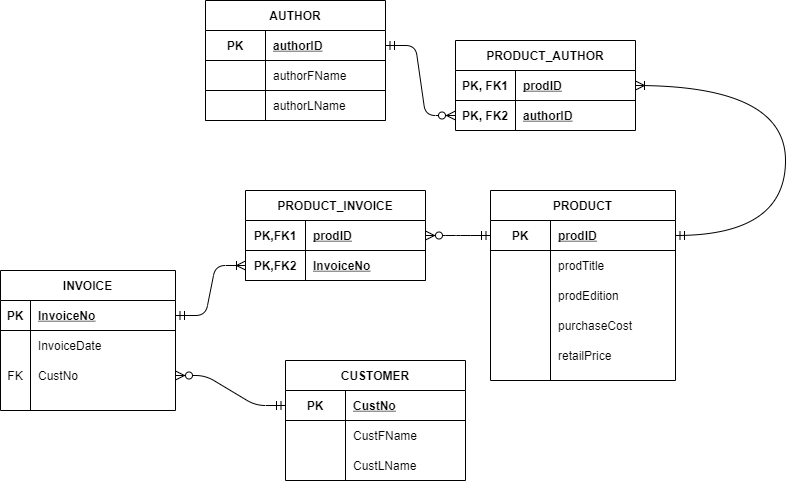

The diagram above was exported from draw.io. Its source (the exported page's mxGraphModel, read from the mxfile embedded in the PNG):
<mxGraphModel dx="2048" dy="706" grid="1" gridSize="10" guides="1" tooltips="1" connect="1" arrows="1" fold="1" page="1" pageScale="1" pageWidth="827" pageHeight="1169" math="0" shadow="0">
  <root>
    <mxCell id="0" />
    <mxCell id="1" parent="0" />
    <mxCell id="NEb9FihSMA1Z5K2L6hIW-1" value="PRODUCT" style="shape=table;startSize=30;container=1;collapsible=1;childLayout=tableLayout;fixedRows=1;rowLines=0;fontStyle=1;align=center;resizeLast=1;" parent="1" vertex="1">
      <mxGeometry x="-35" y="800" width="185" height="190" as="geometry" />
    </mxCell>
    <mxCell id="NEb9FihSMA1Z5K2L6hIW-2" value="" style="shape=partialRectangle;collapsible=0;dropTarget=0;pointerEvents=0;fillColor=none;top=0;left=0;bottom=1;right=0;points=[[0,0.5],[1,0.5]];portConstraint=eastwest;" parent="NEb9FihSMA1Z5K2L6hIW-1" vertex="1">
      <mxGeometry y="30" width="185" height="30" as="geometry" />
    </mxCell>
    <mxCell id="NEb9FihSMA1Z5K2L6hIW-3" value="PK" style="shape=partialRectangle;connectable=0;fillColor=none;top=0;left=0;bottom=0;right=0;fontStyle=1;overflow=hidden;" parent="NEb9FihSMA1Z5K2L6hIW-2" vertex="1">
      <mxGeometry width="60" height="30" as="geometry" />
    </mxCell>
    <mxCell id="NEb9FihSMA1Z5K2L6hIW-4" value="prodID" style="shape=partialRectangle;connectable=0;fillColor=none;top=0;left=0;bottom=0;right=0;align=left;spacingLeft=6;fontStyle=5;overflow=hidden;" parent="NEb9FihSMA1Z5K2L6hIW-2" vertex="1">
      <mxGeometry x="60" width="125" height="30" as="geometry" />
    </mxCell>
    <mxCell id="NEb9FihSMA1Z5K2L6hIW-5" value="" style="shape=partialRectangle;collapsible=0;dropTarget=0;pointerEvents=0;fillColor=none;top=0;left=0;bottom=0;right=0;points=[[0,0.5],[1,0.5]];portConstraint=eastwest;" parent="NEb9FihSMA1Z5K2L6hIW-1" vertex="1">
      <mxGeometry y="60" width="185" height="30" as="geometry" />
    </mxCell>
    <mxCell id="NEb9FihSMA1Z5K2L6hIW-6" value="" style="shape=partialRectangle;connectable=0;fillColor=none;top=0;left=0;bottom=0;right=0;editable=1;overflow=hidden;fontStyle=1" parent="NEb9FihSMA1Z5K2L6hIW-5" vertex="1">
      <mxGeometry width="60" height="30" as="geometry" />
    </mxCell>
    <mxCell id="NEb9FihSMA1Z5K2L6hIW-7" value="prodTitle" style="shape=partialRectangle;connectable=0;fillColor=none;top=0;left=0;bottom=0;right=0;align=left;spacingLeft=6;overflow=hidden;fontStyle=0" parent="NEb9FihSMA1Z5K2L6hIW-5" vertex="1">
      <mxGeometry x="60" width="125" height="30" as="geometry" />
    </mxCell>
    <mxCell id="NEb9FihSMA1Z5K2L6hIW-8" value="" style="shape=partialRectangle;collapsible=0;dropTarget=0;pointerEvents=0;fillColor=none;top=0;left=0;bottom=0;right=0;points=[[0,0.5],[1,0.5]];portConstraint=eastwest;" parent="NEb9FihSMA1Z5K2L6hIW-1" vertex="1">
      <mxGeometry y="90" width="185" height="30" as="geometry" />
    </mxCell>
    <mxCell id="NEb9FihSMA1Z5K2L6hIW-9" value="" style="shape=partialRectangle;connectable=0;fillColor=none;top=0;left=0;bottom=0;right=0;editable=1;overflow=hidden;" parent="NEb9FihSMA1Z5K2L6hIW-8" vertex="1">
      <mxGeometry width="60" height="30" as="geometry" />
    </mxCell>
    <mxCell id="NEb9FihSMA1Z5K2L6hIW-10" value="prodEdition" style="shape=partialRectangle;connectable=0;fillColor=none;top=0;left=0;bottom=0;right=0;align=left;spacingLeft=6;overflow=hidden;" parent="NEb9FihSMA1Z5K2L6hIW-8" vertex="1">
      <mxGeometry x="60" width="125" height="30" as="geometry" />
    </mxCell>
    <mxCell id="NEb9FihSMA1Z5K2L6hIW-21" value="PRODUCT_INVOICE" style="shape=table;startSize=30;container=1;collapsible=1;childLayout=tableLayout;fixedRows=1;rowLines=0;fontStyle=1;align=center;resizeLast=1;" parent="1" vertex="1">
      <mxGeometry x="-280" y="800" width="180" height="90" as="geometry" />
    </mxCell>
    <mxCell id="NEb9FihSMA1Z5K2L6hIW-22" value="" style="shape=partialRectangle;collapsible=0;dropTarget=0;pointerEvents=0;fillColor=none;top=0;left=0;bottom=1;right=0;points=[[0,0.5],[1,0.5]];portConstraint=eastwest;" parent="NEb9FihSMA1Z5K2L6hIW-21" vertex="1">
      <mxGeometry y="30" width="180" height="30" as="geometry" />
    </mxCell>
    <mxCell id="NEb9FihSMA1Z5K2L6hIW-23" value="PK,FK1" style="shape=partialRectangle;connectable=0;fillColor=none;top=0;left=0;bottom=0;right=0;fontStyle=1;overflow=hidden;" parent="NEb9FihSMA1Z5K2L6hIW-22" vertex="1">
      <mxGeometry width="60" height="30" as="geometry" />
    </mxCell>
    <mxCell id="NEb9FihSMA1Z5K2L6hIW-24" value="prodID" style="shape=partialRectangle;connectable=0;fillColor=none;top=0;left=0;bottom=0;right=0;align=left;spacingLeft=6;fontStyle=5;overflow=hidden;" parent="NEb9FihSMA1Z5K2L6hIW-22" vertex="1">
      <mxGeometry x="60" width="120" height="30" as="geometry" />
    </mxCell>
    <mxCell id="NEb9FihSMA1Z5K2L6hIW-25" value="" style="shape=partialRectangle;collapsible=0;dropTarget=0;pointerEvents=0;fillColor=none;top=0;left=0;bottom=0;right=0;points=[[0,0.5],[1,0.5]];portConstraint=eastwest;" parent="NEb9FihSMA1Z5K2L6hIW-21" vertex="1">
      <mxGeometry y="60" width="180" height="30" as="geometry" />
    </mxCell>
    <mxCell id="NEb9FihSMA1Z5K2L6hIW-26" value="PK,FK2" style="shape=partialRectangle;connectable=0;fillColor=none;top=0;left=0;bottom=1;right=0;editable=1;overflow=hidden;fontStyle=1" parent="NEb9FihSMA1Z5K2L6hIW-25" vertex="1">
      <mxGeometry width="60" height="30" as="geometry" />
    </mxCell>
    <mxCell id="NEb9FihSMA1Z5K2L6hIW-27" value="InvoiceNo" style="shape=partialRectangle;connectable=0;fillColor=none;top=0;left=0;bottom=1;right=0;align=left;spacingLeft=6;overflow=hidden;fontStyle=5" parent="NEb9FihSMA1Z5K2L6hIW-25" vertex="1">
      <mxGeometry x="60" width="120" height="30" as="geometry" />
    </mxCell>
    <mxCell id="NEb9FihSMA1Z5K2L6hIW-31" value="INVOICE" style="shape=table;startSize=30;container=1;collapsible=1;childLayout=tableLayout;fixedRows=1;rowLines=0;fontStyle=1;align=center;resizeLast=1;" parent="1" vertex="1">
      <mxGeometry x="-525" y="880" width="175" height="140" as="geometry" />
    </mxCell>
    <mxCell id="NEb9FihSMA1Z5K2L6hIW-32" value="" style="shape=partialRectangle;collapsible=0;dropTarget=0;pointerEvents=0;fillColor=none;top=0;left=0;bottom=1;right=0;points=[[0,0.5],[1,0.5]];portConstraint=eastwest;" parent="NEb9FihSMA1Z5K2L6hIW-31" vertex="1">
      <mxGeometry y="30" width="175" height="30" as="geometry" />
    </mxCell>
    <mxCell id="NEb9FihSMA1Z5K2L6hIW-33" value="PK" style="shape=partialRectangle;connectable=0;fillColor=none;top=0;left=0;bottom=0;right=0;fontStyle=1;overflow=hidden;" parent="NEb9FihSMA1Z5K2L6hIW-32" vertex="1">
      <mxGeometry width="30" height="30" as="geometry" />
    </mxCell>
    <mxCell id="NEb9FihSMA1Z5K2L6hIW-34" value="InvoiceNo" style="shape=partialRectangle;connectable=0;fillColor=none;top=0;left=0;bottom=0;right=0;align=left;spacingLeft=6;fontStyle=5;overflow=hidden;" parent="NEb9FihSMA1Z5K2L6hIW-32" vertex="1">
      <mxGeometry x="30" width="145" height="30" as="geometry" />
    </mxCell>
    <mxCell id="NEb9FihSMA1Z5K2L6hIW-35" value="" style="shape=partialRectangle;collapsible=0;dropTarget=0;pointerEvents=0;fillColor=none;top=0;left=0;bottom=0;right=0;points=[[0,0.5],[1,0.5]];portConstraint=eastwest;fontStyle=1" parent="NEb9FihSMA1Z5K2L6hIW-31" vertex="1">
      <mxGeometry y="60" width="175" height="30" as="geometry" />
    </mxCell>
    <mxCell id="NEb9FihSMA1Z5K2L6hIW-36" value="" style="shape=partialRectangle;connectable=0;fillColor=none;top=0;left=0;bottom=0;right=0;editable=1;overflow=hidden;fontStyle=1" parent="NEb9FihSMA1Z5K2L6hIW-35" vertex="1">
      <mxGeometry width="30" height="30" as="geometry" />
    </mxCell>
    <mxCell id="NEb9FihSMA1Z5K2L6hIW-37" value="InvoiceDate" style="shape=partialRectangle;connectable=0;fillColor=none;top=0;left=0;bottom=0;right=0;align=left;spacingLeft=6;overflow=hidden;fontStyle=0" parent="NEb9FihSMA1Z5K2L6hIW-35" vertex="1">
      <mxGeometry x="30" width="145" height="30" as="geometry" />
    </mxCell>
    <mxCell id="NEb9FihSMA1Z5K2L6hIW-38" value="" style="shape=partialRectangle;collapsible=0;dropTarget=0;pointerEvents=0;fillColor=none;top=0;left=0;bottom=0;right=0;points=[[0,0.5],[1,0.5]];portConstraint=eastwest;" parent="NEb9FihSMA1Z5K2L6hIW-31" vertex="1">
      <mxGeometry y="90" width="175" height="30" as="geometry" />
    </mxCell>
    <mxCell id="NEb9FihSMA1Z5K2L6hIW-39" value="FK" style="shape=partialRectangle;connectable=0;fillColor=none;top=0;left=0;bottom=0;right=0;editable=1;overflow=hidden;" parent="NEb9FihSMA1Z5K2L6hIW-38" vertex="1">
      <mxGeometry width="30" height="30" as="geometry" />
    </mxCell>
    <mxCell id="NEb9FihSMA1Z5K2L6hIW-40" value="CustNo" style="shape=partialRectangle;connectable=0;fillColor=none;top=0;left=0;bottom=0;right=0;align=left;spacingLeft=6;overflow=hidden;" parent="NEb9FihSMA1Z5K2L6hIW-38" vertex="1">
      <mxGeometry x="30" width="145" height="30" as="geometry" />
    </mxCell>
    <mxCell id="NEb9FihSMA1Z5K2L6hIW-46" value="CUSTOMER" style="shape=table;startSize=30;container=1;collapsible=1;childLayout=tableLayout;fixedRows=1;rowLines=0;fontStyle=1;align=center;resizeLast=1;" parent="1" vertex="1">
      <mxGeometry x="-240" y="970" width="180" height="120" as="geometry" />
    </mxCell>
    <mxCell id="NEb9FihSMA1Z5K2L6hIW-47" value="" style="shape=partialRectangle;collapsible=0;dropTarget=0;pointerEvents=0;fillColor=none;top=0;left=0;bottom=1;right=0;points=[[0,0.5],[1,0.5]];portConstraint=eastwest;" parent="NEb9FihSMA1Z5K2L6hIW-46" vertex="1">
      <mxGeometry y="30" width="180" height="30" as="geometry" />
    </mxCell>
    <mxCell id="NEb9FihSMA1Z5K2L6hIW-48" value="PK" style="shape=partialRectangle;connectable=0;fillColor=none;top=0;left=0;bottom=0;right=0;fontStyle=1;overflow=hidden;" parent="NEb9FihSMA1Z5K2L6hIW-47" vertex="1">
      <mxGeometry width="60" height="30" as="geometry" />
    </mxCell>
    <mxCell id="NEb9FihSMA1Z5K2L6hIW-49" value="CustNo" style="shape=partialRectangle;connectable=0;fillColor=none;top=0;left=0;bottom=0;right=0;align=left;spacingLeft=6;fontStyle=5;overflow=hidden;" parent="NEb9FihSMA1Z5K2L6hIW-47" vertex="1">
      <mxGeometry x="60" width="120" height="30" as="geometry" />
    </mxCell>
    <mxCell id="NEb9FihSMA1Z5K2L6hIW-50" value="" style="shape=partialRectangle;collapsible=0;dropTarget=0;pointerEvents=0;fillColor=none;top=0;left=0;bottom=0;right=0;points=[[0,0.5],[1,0.5]];portConstraint=eastwest;" parent="NEb9FihSMA1Z5K2L6hIW-46" vertex="1">
      <mxGeometry y="60" width="180" height="30" as="geometry" />
    </mxCell>
    <mxCell id="NEb9FihSMA1Z5K2L6hIW-51" value="" style="shape=partialRectangle;connectable=0;fillColor=none;top=0;left=0;bottom=0;right=0;editable=1;overflow=hidden;fontStyle=1" parent="NEb9FihSMA1Z5K2L6hIW-50" vertex="1">
      <mxGeometry width="60" height="30" as="geometry" />
    </mxCell>
    <mxCell id="NEb9FihSMA1Z5K2L6hIW-52" value="CustFName" style="shape=partialRectangle;connectable=0;fillColor=none;top=0;left=0;bottom=0;right=0;align=left;spacingLeft=6;overflow=hidden;fontStyle=0" parent="NEb9FihSMA1Z5K2L6hIW-50" vertex="1">
      <mxGeometry x="60" width="120" height="30" as="geometry" />
    </mxCell>
    <mxCell id="NEb9FihSMA1Z5K2L6hIW-53" value="" style="shape=partialRectangle;collapsible=0;dropTarget=0;pointerEvents=0;fillColor=none;top=0;left=0;bottom=0;right=0;points=[[0,0.5],[1,0.5]];portConstraint=eastwest;" parent="NEb9FihSMA1Z5K2L6hIW-46" vertex="1">
      <mxGeometry y="90" width="180" height="30" as="geometry" />
    </mxCell>
    <mxCell id="NEb9FihSMA1Z5K2L6hIW-54" value="" style="shape=partialRectangle;connectable=0;fillColor=none;top=0;left=0;bottom=0;right=0;editable=1;overflow=hidden;" parent="NEb9FihSMA1Z5K2L6hIW-53" vertex="1">
      <mxGeometry width="60" height="30" as="geometry" />
    </mxCell>
    <mxCell id="NEb9FihSMA1Z5K2L6hIW-55" value="CustLName" style="shape=partialRectangle;connectable=0;fillColor=none;top=0;left=0;bottom=0;right=0;align=left;spacingLeft=6;overflow=hidden;" parent="NEb9FihSMA1Z5K2L6hIW-53" vertex="1">
      <mxGeometry x="60" width="120" height="30" as="geometry" />
    </mxCell>
    <mxCell id="NEb9FihSMA1Z5K2L6hIW-56" value="AUTHOR" style="shape=table;startSize=30;container=1;collapsible=1;childLayout=tableLayout;fixedRows=1;rowLines=0;fontStyle=1;align=center;resizeLast=1;" parent="1" vertex="1">
      <mxGeometry x="-320" y="610" width="180" height="90" as="geometry" />
    </mxCell>
    <mxCell id="NEb9FihSMA1Z5K2L6hIW-57" value="" style="shape=partialRectangle;collapsible=0;dropTarget=0;pointerEvents=0;fillColor=none;top=0;left=0;bottom=1;right=0;points=[[0,0.5],[1,0.5]];portConstraint=eastwest;" parent="NEb9FihSMA1Z5K2L6hIW-56" vertex="1">
      <mxGeometry y="30" width="180" height="30" as="geometry" />
    </mxCell>
    <mxCell id="NEb9FihSMA1Z5K2L6hIW-58" value="PK" style="shape=partialRectangle;connectable=0;fillColor=none;top=0;left=0;bottom=0;right=0;fontStyle=1;overflow=hidden;" parent="NEb9FihSMA1Z5K2L6hIW-57" vertex="1">
      <mxGeometry width="60" height="30" as="geometry" />
    </mxCell>
    <mxCell id="NEb9FihSMA1Z5K2L6hIW-59" value="authorID" style="shape=partialRectangle;connectable=0;fillColor=none;top=0;left=0;bottom=0;right=0;align=left;spacingLeft=6;fontStyle=5;overflow=hidden;" parent="NEb9FihSMA1Z5K2L6hIW-57" vertex="1">
      <mxGeometry x="60" width="120" height="30" as="geometry" />
    </mxCell>
    <mxCell id="NEb9FihSMA1Z5K2L6hIW-60" value="" style="shape=partialRectangle;collapsible=0;dropTarget=0;pointerEvents=0;fillColor=none;top=0;left=0;bottom=0;right=0;points=[[0,0.5],[1,0.5]];portConstraint=eastwest;" parent="NEb9FihSMA1Z5K2L6hIW-56" vertex="1">
      <mxGeometry y="60" width="180" height="30" as="geometry" />
    </mxCell>
    <mxCell id="NEb9FihSMA1Z5K2L6hIW-61" value="" style="shape=partialRectangle;connectable=0;fillColor=none;top=0;left=0;bottom=1;right=0;editable=1;overflow=hidden;fontStyle=1" parent="NEb9FihSMA1Z5K2L6hIW-60" vertex="1">
      <mxGeometry width="60" height="30" as="geometry" />
    </mxCell>
    <mxCell id="NEb9FihSMA1Z5K2L6hIW-62" value="authorFName" style="shape=partialRectangle;connectable=0;fillColor=none;top=0;left=0;bottom=1;right=0;align=left;spacingLeft=6;overflow=hidden;fontStyle=0" parent="NEb9FihSMA1Z5K2L6hIW-60" vertex="1">
      <mxGeometry x="60" width="120" height="30" as="geometry" />
    </mxCell>
    <mxCell id="NEb9FihSMA1Z5K2L6hIW-68" value="" style="edgeStyle=entityRelationEdgeStyle;fontSize=12;html=1;endArrow=ERmandOne;startSize=7;endSize=7;strokeWidth=1;startArrow=ERoneToMany;startFill=0;exitX=0;exitY=0.5;exitDx=0;exitDy=0;entryX=1;entryY=0.5;entryDx=0;entryDy=0;" parent="1" source="NEb9FihSMA1Z5K2L6hIW-25" target="NEb9FihSMA1Z5K2L6hIW-32" edge="1">
      <mxGeometry width="100" height="100" relative="1" as="geometry">
        <mxPoint x="-130" y="1070" as="sourcePoint" />
        <mxPoint x="-230" y="960" as="targetPoint" />
      </mxGeometry>
    </mxCell>
    <mxCell id="NEb9FihSMA1Z5K2L6hIW-70" value="" style="edgeStyle=entityRelationEdgeStyle;fontSize=12;html=1;endArrow=ERzeroToMany;startSize=7;endSize=7;strokeWidth=1;startArrow=ERmandOne;startFill=0;exitX=0;exitY=0.5;exitDx=0;exitDy=0;entryX=1;entryY=0.5;entryDx=0;entryDy=0;endFill=1;" parent="1" source="NEb9FihSMA1Z5K2L6hIW-2" target="NEb9FihSMA1Z5K2L6hIW-22" edge="1">
      <mxGeometry width="100" height="100" relative="1" as="geometry">
        <mxPoint x="-65" y="950" as="sourcePoint" />
        <mxPoint x="-165" y="1030" as="targetPoint" />
      </mxGeometry>
    </mxCell>
    <mxCell id="NEb9FihSMA1Z5K2L6hIW-71" value="" style="edgeStyle=entityRelationEdgeStyle;fontSize=12;html=1;endArrow=ERzeroToMany;startSize=7;endSize=7;strokeWidth=1;startArrow=ERmandOne;startFill=0;exitX=0;exitY=0.5;exitDx=0;exitDy=0;entryX=1;entryY=0.5;entryDx=0;entryDy=0;endFill=1;" parent="1" source="NEb9FihSMA1Z5K2L6hIW-47" target="NEb9FihSMA1Z5K2L6hIW-38" edge="1">
      <mxGeometry width="100" height="100" relative="1" as="geometry">
        <mxPoint x="-215" y="940" as="sourcePoint" />
        <mxPoint x="-280" y="970" as="targetPoint" />
      </mxGeometry>
    </mxCell>
    <mxCell id="NEb9FihSMA1Z5K2L6hIW-72" value="PRODUCT_AUTHOR" style="shape=table;startSize=30;container=1;collapsible=1;childLayout=tableLayout;fixedRows=1;rowLines=0;fontStyle=1;align=center;resizeLast=1;" parent="1" vertex="1">
      <mxGeometry x="-70" y="650" width="180" height="90" as="geometry" />
    </mxCell>
    <mxCell id="NEb9FihSMA1Z5K2L6hIW-73" value="" style="shape=partialRectangle;collapsible=0;dropTarget=0;pointerEvents=0;fillColor=none;top=0;left=0;bottom=1;right=0;points=[[0,0.5],[1,0.5]];portConstraint=eastwest;" parent="NEb9FihSMA1Z5K2L6hIW-72" vertex="1">
      <mxGeometry y="30" width="180" height="30" as="geometry" />
    </mxCell>
    <mxCell id="NEb9FihSMA1Z5K2L6hIW-74" value="PK, FK1" style="shape=partialRectangle;connectable=0;fillColor=none;top=0;left=0;bottom=0;right=0;fontStyle=1;overflow=hidden;" parent="NEb9FihSMA1Z5K2L6hIW-73" vertex="1">
      <mxGeometry width="60" height="30" as="geometry" />
    </mxCell>
    <mxCell id="NEb9FihSMA1Z5K2L6hIW-75" value="prodID" style="shape=partialRectangle;connectable=0;fillColor=none;top=0;left=0;bottom=0;right=0;align=left;spacingLeft=6;fontStyle=5;overflow=hidden;" parent="NEb9FihSMA1Z5K2L6hIW-73" vertex="1">
      <mxGeometry x="60" width="120" height="30" as="geometry" />
    </mxCell>
    <mxCell id="NEb9FihSMA1Z5K2L6hIW-76" value="" style="shape=partialRectangle;collapsible=0;dropTarget=0;pointerEvents=0;fillColor=none;top=0;left=0;bottom=0;right=0;points=[[0,0.5],[1,0.5]];portConstraint=eastwest;" parent="NEb9FihSMA1Z5K2L6hIW-72" vertex="1">
      <mxGeometry y="60" width="180" height="30" as="geometry" />
    </mxCell>
    <mxCell id="NEb9FihSMA1Z5K2L6hIW-77" value="PK, FK2" style="shape=partialRectangle;connectable=0;fillColor=none;top=0;left=0;bottom=0;right=0;editable=1;overflow=hidden;fontStyle=1" parent="NEb9FihSMA1Z5K2L6hIW-76" vertex="1">
      <mxGeometry width="60" height="30" as="geometry" />
    </mxCell>
    <mxCell id="NEb9FihSMA1Z5K2L6hIW-78" value="authorID" style="shape=partialRectangle;connectable=0;fillColor=none;top=0;left=0;bottom=0;right=0;align=left;spacingLeft=6;overflow=hidden;fontStyle=5" parent="NEb9FihSMA1Z5K2L6hIW-76" vertex="1">
      <mxGeometry x="60" width="120" height="30" as="geometry" />
    </mxCell>
    <mxCell id="NEb9FihSMA1Z5K2L6hIW-82" value="" style="shape=partialRectangle;collapsible=0;dropTarget=0;pointerEvents=0;fillColor=none;top=1;left=1;bottom=1;right=1;points=[[0,0.5],[1,0.5]];portConstraint=eastwest;" parent="1" vertex="1">
      <mxGeometry x="-320" y="700" width="180" height="30" as="geometry" />
    </mxCell>
    <mxCell id="NEb9FihSMA1Z5K2L6hIW-83" value="" style="shape=partialRectangle;connectable=0;fillColor=none;top=0;left=0;bottom=1;right=0;editable=1;overflow=hidden;fontStyle=1" parent="NEb9FihSMA1Z5K2L6hIW-82" vertex="1">
      <mxGeometry width="60" height="30" as="geometry" />
    </mxCell>
    <mxCell id="NEb9FihSMA1Z5K2L6hIW-84" value="authorLName" style="shape=partialRectangle;connectable=0;fillColor=none;top=0;left=1;bottom=1;right=0;align=left;spacingLeft=6;overflow=hidden;fontStyle=0" parent="NEb9FihSMA1Z5K2L6hIW-82" vertex="1">
      <mxGeometry x="60" width="120" height="30" as="geometry" />
    </mxCell>
    <mxCell id="gf2-VbTSQ0aDndDJSMJS-1" value="purchaseCost" style="shape=partialRectangle;connectable=0;fillColor=none;top=0;left=0;bottom=0;right=0;align=left;spacingLeft=6;overflow=hidden;" vertex="1" parent="1">
      <mxGeometry x="25" y="920" width="125" height="30" as="geometry" />
    </mxCell>
    <mxCell id="gf2-VbTSQ0aDndDJSMJS-2" value="retailPrice" style="shape=partialRectangle;connectable=0;fillColor=none;top=0;left=0;bottom=0;right=0;align=left;spacingLeft=6;overflow=hidden;" vertex="1" parent="1">
      <mxGeometry x="25" y="950" width="125" height="30" as="geometry" />
    </mxCell>
    <mxCell id="gf2-VbTSQ0aDndDJSMJS-4" value="" style="edgeStyle=orthogonalEdgeStyle;fontSize=12;html=1;endArrow=ERoneToMany;startSize=7;endSize=7;strokeWidth=1;startArrow=ERmandOne;startFill=0;exitX=1;exitY=0.5;exitDx=0;exitDy=0;entryX=1;entryY=0.5;entryDx=0;entryDy=0;endFill=0;curved=1;" edge="1" parent="1" source="NEb9FihSMA1Z5K2L6hIW-2" target="NEb9FihSMA1Z5K2L6hIW-73">
      <mxGeometry width="100" height="100" relative="1" as="geometry">
        <mxPoint x="325" y="730" as="sourcePoint" />
        <mxPoint x="260" y="730" as="targetPoint" />
        <Array as="points">
          <mxPoint x="260" y="845" />
          <mxPoint x="260" y="695" />
        </Array>
      </mxGeometry>
    </mxCell>
    <mxCell id="gf2-VbTSQ0aDndDJSMJS-5" value="" style="edgeStyle=entityRelationEdgeStyle;fontSize=12;html=1;endArrow=ERmandOne;startSize=7;endSize=7;strokeWidth=1;startArrow=ERzeroToMany;startFill=1;exitX=0;exitY=0.5;exitDx=0;exitDy=0;entryX=1;entryY=0.5;entryDx=0;entryDy=0;endFill=0;" edge="1" parent="1" source="NEb9FihSMA1Z5K2L6hIW-76" target="NEb9FihSMA1Z5K2L6hIW-57">
      <mxGeometry width="100" height="100" relative="1" as="geometry">
        <mxPoint x="-45" y="650" as="sourcePoint" />
        <mxPoint x="-110" y="650" as="targetPoint" />
      </mxGeometry>
    </mxCell>
  </root>
</mxGraphModel>